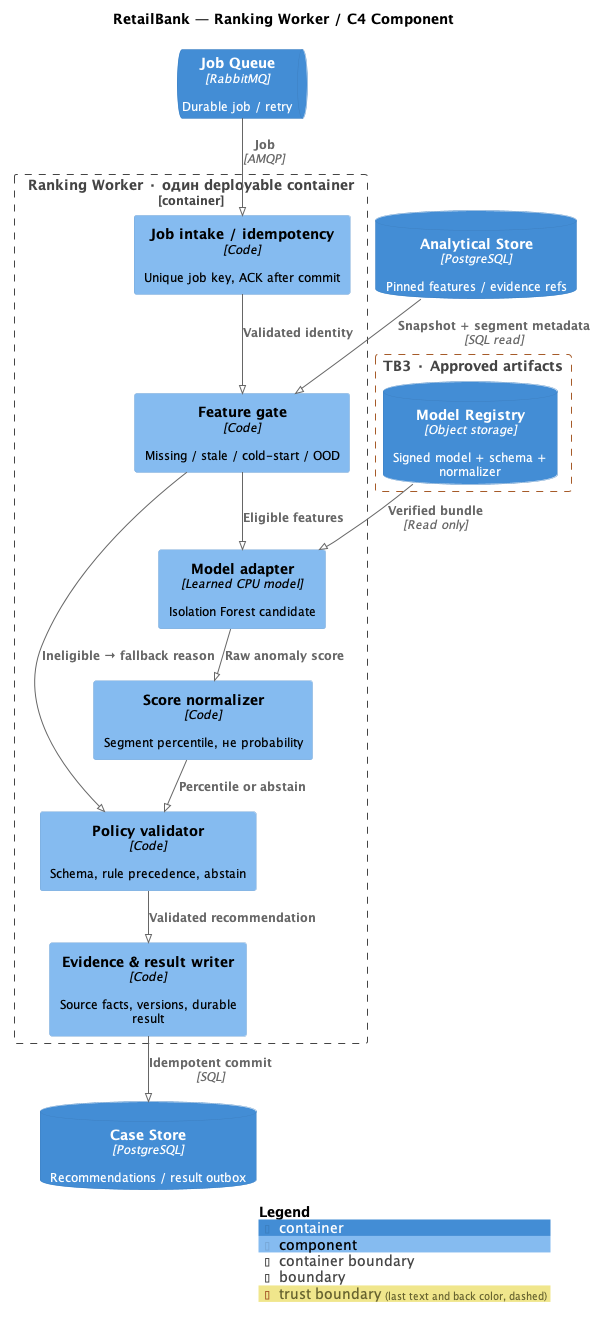

The diagram above was rendered by PlantUML. Its source (embedded in the PNG):
@startuml
!pragma layout smetana
!define RELATIVE_INCLUDE
!include ../../vendor/C4-PlantUML/C4_Component.puml
LAYOUT_TOP_DOWN()
skinparam defaultFontName SansSerif
skinparam defaultFontSize 12
skinparam wrapWidth 200
skinparam nodesep 35
skinparam ranksep 45
AddBoundaryTag("trust", $borderColor="#A65B29", $borderStyle=DashedLine())

title RetailBank — Ranking Worker / C4 Component
ContainerQueue(jobs,"Job Queue","RabbitMQ","Durable job / retry")
ContainerDb(features,"Analytical Store","PostgreSQL","Pinned features / evidence refs")
ContainerDb(cases,"Case Store","PostgreSQL","Recommendations / result outbox")
Boundary(artifactzone,"TB3 · Approved artifacts",$tags="trust") {
 ContainerDb(registry,"Model Registry","Object storage","Signed model + schema + normalizer")
}
Container_Boundary(worker,"Ranking Worker · один deployable container") {
 Component(intake,"Job intake / idempotency","Code","Unique job key, ACK after commit")
 Component(gate,"Feature gate","Code","Missing / stale / cold-start / OOD")
 Component(model,"Model adapter","Learned CPU model","Isolation Forest candidate")
 Component(normalizer,"Score normalizer","Code","Segment percentile, не probability")
 Component(policy,"Policy validator","Code","Schema, rule precedence, abstain")
 Component(writer,"Evidence & result writer","Code","Source facts, versions, durable result")
}
Rel(jobs,intake,"Job","AMQP")
Rel(intake,gate,"Validated identity")
Rel(features,gate,"Snapshot + segment metadata","SQL read")
Rel(gate,model,"Eligible features")
Rel(gate,policy,"Ineligible → fallback reason")
Rel(registry,model,"Verified bundle","Read only")
Rel(model,normalizer,"Raw anomaly score")
Rel(normalizer,policy,"Percentile or abstain")
Rel(policy,writer,"Validated recommendation")
Rel(writer,cases,"Idempotent commit","SQL")
SHOW_LEGEND()
@enduml